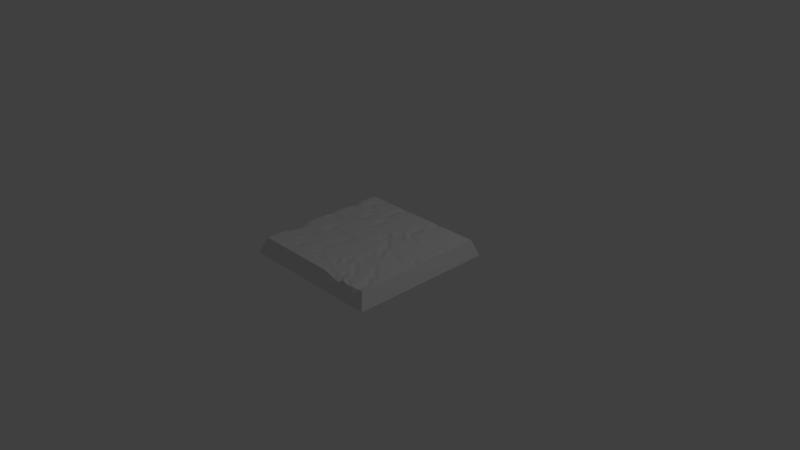 # Source: texture_square.blend  (saved by Blender 2.79.0; exported with 4.5.12 LTS)
import bpy
from mathutils import Matrix  # noqa: F401  (used for matrix-valued properties, if any)

bpy.ops.wm.read_factory_settings(use_empty=True)
scene = bpy.context.scene
scene.name = 'Scene'

# ---- collections
col_collection_1 = bpy.data.collections.new('Collection 1'); scene.collection.children.link(col_collection_1)

# ---- materials (node trees are filled in below, after node groups)
mat_material = bpy.data.materials.new('Material')
mat_material.alpha_threshold = 0.0
mat_material.use_transparent_shadow = False
mat_material.roughness = 0.5
mat_material.line_color = (0.0, 0.0, 0.0, 1.0)

# ---- material node trees

# ---- world
world_world = bpy.data.worlds.new('World'); scene.world = world_world
world_world.color = (0.05088, 0.05088, 0.05088)
world_world.use_sun_shadow = False
world_world.sun_shadow_jitter_overblur = 0.0
world_world.cycles.sampling_method = 'MANUAL'

# ---- cameras
cam_camera = bpy.data.cameras.new('Camera')
cam_camera.clip_end = 100.0
cam_camera.lens = 35.0
cam_camera.sensor_width = 32.0
cam_camera.sensor_height = 18.0
cam_camera.ortho_scale = 7.314
cam_camera.dof.focus_distance = 0.0
cam_camera.dof.aperture_fstop = 128.0

# ---- lights
light_lamp = bpy.data.lights.new('Lamp', 'POINT')
light_lamp.transmission_factor = 0.0
light_lamp.cutoff_distance = 30.0
light_lamp.energy = 100.0
light_lamp.shadow_buffer_clip_start = 1.001
light_lamp.shadow_soft_size = 0.1
light_lamp.shadow_maximum_resolution = 0.006
light_lamp.use_absolute_resolution = True

# ---- meshes
me_cube = bpy.data.meshes.new('Cube')
me_cube.from_pydata([(0.9241, 0.417, -0.7995), (0.9228, 0.5957, -0.796), (0.9331, 0.3245, -0.8232), (0.9177, 0.7522, -0.7824), (0.9228, 0.5018, -0.796), (0.9331, 0.3767, -0.8232), (0.9228, 0.4914, -0.796), (0.9228, 0.5749, -0.796), (0.9331, 0.3558, -0.8232), (0.9228, 0.5644, -0.796), (0.928, 0.5227, -0.8096), (0.928, 0.4184, -0.8096), (0.9485, 0.08469, -0.864), (0.928, 0.481, -0.8096), (0.9485, 0.04295, -0.864), (0.928, 0.4601, -0.8096), (0.928, 0.6062, -0.8095), (0.9331, 0.2671, -0.8232), (0.9202, 0.4157, -0.7893), (0.9228, 0.3401, -0.7961), (0.9228, 0.3296, -0.7961), (0.9486, 0.1473, -0.864), (0.9202, 0.4887, -0.7893), (0.9176, 0.3139, -0.7826), (0.9383, 0.3976, -0.8367), (0.9331, 0.2254, -0.8233), (0.9279, 0.2619, -0.8097), (0.9485, -0.05097, -0.864), (0.9279, 0.241, -0.8097), (0.928, 0.3975, -0.8096), (0.928, 0.3871, -0.8096), (0.9279, 0.3036, -0.8097), (0.9485, -0.09271, -0.8641), (0.9382, 0.2098, -0.8368), (0.9383, 0.2515, -0.8368), (0.9279, 0.3453, -0.8097), (0.9382, 0.0637, -0.8369), (0.4, 0.9331, -0.8197), (0.5106, 0.9495, -0.8639), (0.3336, 0.9293, -0.8095), (0.5001, 0.9495, -0.8639), (0.584, 0.9192, -0.7823), (0.6046, 0.9394, -0.8367), (0.6254, 0.9394, -0.8367), (0.49, 0.9293, -0.8095), (0.3391, 0.9241, -0.7961), (0.4169, 0.9394, -0.8367), (0.5211, 0.9394, -0.8367), (0.5629, 0.9394, -0.8367), (0.4377, 0.9394, -0.8367), (-0.1778, 0.9324, -0.818), (-0.5006, 0.9192, -0.7823), (-0.251, 0.9255, -0.7993), (-0.287, 0.9343, -0.8231), (-0.08878, 0.9293, -0.8095), (-0.3026, 0.9293, -0.8095), (0.08343, 0.9192, -0.7823), (-0.1436, 0.9343, -0.8231), (-4.47e-08, -0.9375, -1.0), (-0.0625, -1.0, -1.0), (-0.3123, -0.9587, -0.8915), (-0.1043, -0.9175, -0.7831), (0.1874, 0.9394, -0.8367), (0.2557, -0.9433, -0.8509), (0.8705, -0.933, -0.8238), (-0.1873, -0.9536, -0.878), (-0.4374, -0.9639, -0.9051), (0.3861, -0.8828, -0.8016), (-0.05953, -0.9562, -0.8848), (-0.5315, -0.9381, -0.8373), (-0.3438, -0.9381, -0.8373), (-0.3124, -0.9484, -0.8644), (-0.6673, -0.9175, -0.7831), (-0.667, -0.9381, -0.8373), (-0.6879, -0.9381, -0.8373), (-0.5629, -0.9278, -0.8102), (-0.2758, -0.9639, -0.9051), (-0.2506, 0.9394, -0.8367), (0.3051, -0.933, -0.8238), (-0.0625, -0.9687, -1.0), (-0.2607, -0.9175, -0.7831), (0.1198, -0.9948, -0.9864), (0.125, -1.0, -1.0), (0.02898, -0.9665, -0.9119), (-0.07281, -0.9897, -0.9729), (0.4692, -0.8735, -0.8022), (-0.2967, -0.9536, -0.878), (-0.04652, -0.9536, -0.878), (-0.2028, -0.9639, -0.9051), (-0.3279, -0.9639, -0.9051), (0.5225, -0.936, -0.8318), (-0.453, -0.9639, -0.9051), (0.8162, -0.9133, -0.8042), (0.6732, -0.9265, -0.8068), (-0.08341, -0.9175, -0.7831), (-0.2502, -0.9175, -0.7831), (-0.417, -0.9175, -0.7831), (-0.1247, -0.9536, -0.878), (-0.4377, -0.9381, -0.8373), (-0.2966, -0.9639, -0.9051), (0.04731, -0.9536, -0.878), (-0.1195, -0.9536, -0.878), (-0.0361, -0.9536, -0.878), (-0.3383, -0.9639, -0.9051), (0.3807, -0.9304, -0.817), (0.2349, -0.9433, -0.8509), (-0.4066, -0.9175, -0.7831), (-0.4687, -0.9587, -0.8915), (-0.2811, -0.9536, -0.878), (-0.3436, -0.9639, -0.9051), (-0.156, -0.9536, -0.878), (0.2766, -0.9433, -0.8509), (0.3126, 0.9394, -0.8367), (0.2843, -0.933, -0.8238), (0.05774, -0.9536, -0.878), (-0.1091, -0.9536, -0.878), (-0.2237, -0.9639, -0.9051), (-0.2294, -0.9175, -0.7831), (-0.06256, -0.9175, -0.7831), (-0.1456, -0.9536, -0.878), (-0.4999, -0.9691, -0.9187), (-0.1248, -0.9484, -0.8644), (-0.6253, -0.9381, -0.8373), (-0.25, -0.9381, -0.8373), (-0.1877, -0.9175, -0.7831), (-0.2186, -0.9484, -0.8644), (-0.5312, -0.9691, -0.9187), (-0.4269, -0.9691, -0.9187), (-0.3128, -0.9175, -0.7831), (-0.5626, -0.9587, -0.8915), (-0.1873, -0.9484, -0.8644), (-0.4373, -0.9691, -0.9187), (-0.06222, -0.9484, -0.8644), (-0.3071, -0.9639, -0.9051), (-0.2341, -0.9639, -0.9051), (-0.01524, -0.9536, -0.878), (-0.1931, 0.9293, -0.8095), (0.435, -0.9276, -0.822), (0.3264, -0.941, -0.8449), (0.1095, -0.9845, -0.9593), (0.2624, -0.9447, -0.8547), (0.2727, -0.955, -0.8818), (0.07272, 0.9394, -0.8367), (0.5683, -0.9433, -0.8509), (0.7532, -0.9407, -0.8441), (-0.1559, -0.9691, -0.9187), (0.1147, -0.9897, -0.9729), (-2.98e-08, -0.875, -1.0), (-0.125, -1.0, -1.0), (-0.125, -0.9375, -1.0), (0.2397, -0.9897, -0.9729), (0.25, -1.0, -1.0), (-0.1456, -0.9794, -0.9458), (0.8234, -0.9484, -0.8644), (0.7087, -0.9587, -0.8915), (0.02072, 0.9293, -0.8095), (0.07859, -0.9536, -0.878), (-0.08823, -0.9536, -0.878), (-0.1611, -0.9639, -0.9051), (0.005607, -0.9536, -0.878), (-0.04137, -0.9484, -0.8644), (-0.3852, -0.9691, -0.9187), (-0.03094, -0.9484, -0.8644), (-0.01009, -0.9484, -0.8644), (-0.4061, -0.9691, -0.9187), (0.03162, -0.9484, -0.8644), (0.05247, -0.9484, -0.8644), (-0.3226, -0.9691, -0.9187), (-0.3435, -0.9691, -0.9187), (0.09417, -0.9484, -0.8644), (0.1359, -0.9484, -0.8644), (0.1567, -0.9484, -0.8644), (-0.2706, -0.9794, -0.9458), (-0.2809, -0.9691, -0.9187), (0.09922, -0.9742, -0.9322), (-0.188, 0.9394, -0.8367), (0.3751, 0.9394, -0.8367), (0.1299, 0.9495, -0.8639), (0.3363, -0.9233, -0.7983), (-0.01071, 0.9394, -0.8367), (0.1249, 0.9394, -0.8367), (0.1508, 0.9495, -0.8639), (0.2634, -0.933, -0.8238), (0.1666, 0.9394, -0.8367), (-0.2088, 0.9394, -0.8367), (0.2191, -0.9691, -0.9187), (0.6285, -0.8803, -0.7949), (0.2294, -0.9794, -0.9458), (0.0, -0.75, -1.0), (-0.25, -1.0, -1.0), (-0.25, -0.875, -1.0), (0.4794, -0.9794, -0.9458), (-0.9611, -0.5187, -0.8976), (0.7502, -0.922, -0.796), (-0.9582, -0.4485, -0.8901), (-0.9399, -0.3472, -0.842), (-0.9402, -0.3315, -0.8427), (-0.9425, -0.303, -0.8488), (-0.9662, -0.3989, -0.9112), (-0.9639, -0.5889, -0.9051), (-0.9742, -0.3492, -0.9322), (-0.9845, -0.6095, -0.9593), (-0.9897, -0.2397, -0.9729), (-0.9531, -0.3184, -0.8766), (-0.884, -0.3681, -0.8045), (-0.8845, -0.2864, -0.8056), (-0.8782, -0.4638, -0.8049), (-0.9416, -0.2086, -0.8464), (0.1984, -0.9484, -0.8644), (-0.9433, -0.2452, -0.8508), (-0.9484, -0.1776, -0.8644), (-0.9484, -0.1358, -0.8644), (-0.9427, -0.2976, -0.8495), (-0.9337, -0.2588, -0.8256), (0.5, -1.0, -1.0), (-0.9484, -0.09408, -0.8644), (-0.9348, -0.3231, -0.8285), (-0.9201, -0.8419, -0.7899), (-0.9201, -0.6697, -0.7898), (0.1668, -0.9175, -0.7831), (0.2244, -0.9433, -0.8509), (0.9175, -0.7505, -0.783), (0.9175, -0.5836, -0.7829), (0.9176, 0.3348, -0.7826), (0.9383, 0.3768, -0.8368), (-0.9459, -0.8834, -0.8576), (-0.9227, -0.662, -0.7966), (-0.9691, -0.2191, -0.9187), (-0.9238, -0.5964, -0.7995), (-0.933, -0.808, -0.8238), (-0.896, -0.9794, -0.9458), (-0.9227, -0.7976, -0.7966), (-0.9587, -0.9587, -0.8915), (0.9587, -0.9587, -0.8915), (0.9588, 0.9596, -0.8912), (-0.1046, 0.9394, -0.8367), (0.1251, -0.9175, -0.7831), (0.9176, 0.293, -0.7826), (0.9175, -0.5418, -0.7829), (-0.1722, 0.9293, -0.8095), (0.1252, -0.9278, -0.8102), (-0.9213, -0.6323, -0.7929), (-0.9227, -0.7872, -0.7966), (-0.8751, -0.9794, -0.9458), (-0.917, -0.9587, -0.8915), (0.9171, 0.9596, -0.8912), (0.9588, -0.917, -0.8915), (0.1043, -0.9175, -0.7831), (-0.9227, -0.7663, -0.7966), (-0.9278, -0.6778, -0.8102), (-0.9742, -0.8492, -0.9322), (0.8754, 0.9596, -0.8912), (-0.8753, -0.9587, -0.8915), (0.06256, -0.9175, -0.7831), (0.8337, 0.9596, -0.8912), (0.9588, -0.8335, -0.8915), (0.0417, -0.9175, -0.7831), (0.9176, 0.2096, -0.7826), (-0.9427, -0.2768, -0.8494), (-1.0, -0.75, -1.0), (-0.9897, -0.7397, -0.9729), (-0.75, -0.875, -1.0), (-0.6874, -0.9794, -0.9458), (-0.6249, -0.9794, -0.9458), (-0.604, -0.9794, -0.9458), (-0.5623, -0.9794, -0.9458), (-0.5206, -0.9794, -0.9458), (-0.5, -1.0, -1.0), (-0.9484, -0.6984, -0.8644), (-0.7919, -0.9587, -0.8915), (-0.06233, -0.9381, -0.8373), (0.2503, -0.9278, -0.8102), (0.1462, -0.9381, -0.8373), (0.1253, -0.9381, -0.8373), (0.0002251, -0.9381, -0.8373), (0.3926, -0.9499, -0.8682), (-0.9278, -0.6569, -0.8102), (0.7503, 0.9596, -0.8912), (-0.7502, -0.9587, -0.8915), (-0.0417, -0.9175, -0.7831), (0.4587, -0.9587, -0.8915), (0.7086, 0.9596, -0.8912), (0.9588, -0.7083, -0.8914), (0.9382, 0.1054, -0.8369), (-0.1251, -0.9175, -0.7831), (0.6251, 0.9596, -0.8912), (0.9588, -0.6248, -0.8914), (0.5834, 0.9596, -0.8912), (0.9588, -0.5413, -0.8914), (-0.9479, -0.1882, -0.863), (-1.0, -0.5, -1.0), (0.9588, -0.4996, -0.8913), (-0.9794, -0.4794, -0.9458), (-0.9347, -0.5093, -0.8286), (0.4583, 0.9596, -0.8912), (-0.5, -0.75, -1.0), (0.4166, 0.9596, -0.8912), (-0.3749, -0.9587, -0.8915), (0.3123, 0.9596, -0.8912), (0.5, 0.5, -1.0), (-0.05242, 0.9394, -0.8367), (0.9588, -0.2909, -0.8913), (-0.2498, -0.9587, -0.8915), (-0.2081, -0.9587, -0.8915), (0.208, 0.9596, -0.8912), (0.9588, -0.2074, -0.8912), (0.1663, 0.9596, -0.8912), (0.9588, -0.1656, -0.8912), (-0.1247, -0.9587, -0.8915), (0.08286, 0.9596, -0.8912), (0.9588, -0.08216, -0.8912), (-0.04125, -0.9587, -0.8915), (0.04115, 0.9596, -0.8912), (0.9588, -0.04041, -0.8912), (-0.9227, -0.2654, -0.7964), (-0.9227, -0.1819, -0.7964), (0.1879, -0.9381, -0.8373), (-0.9227, -0.1715, -0.7964), (-0.9227, -0.2498, -0.7964), (-0.9279, -0.2604, -0.81), (1.788e-07, 1.0, -1.0), (-0.9176, -0.1661, -0.7828), (1.0, -2.98e-08, -1.0), (-0.9175, -0.667, -0.783), (-0.9175, -0.834, -0.783), (-0.9371, -0.4177, -0.8345), (-0.9587, 0.04125, -0.8915), (-0.9279, -0.1143, -0.81), (-0.9279, -0.1978, -0.81), (0.2779, -0.9602, -0.8954), (-5.96e-08, -1.0, -1.0), (-0.9427, -0.5581, -0.8495), (1.788e-07, 1.788e-07, -1.0), (-0.9279, -0.09341, -0.8099), (-0.9279, -0.1665, -0.81), (-0.9279, -0.156, -0.81), (-1.0, 2.682e-07, -1.0), (-0.9485, 0.01028, -0.8643), (-0.9485, -0.03146, -0.8644), (-0.9382, -0.06244, -0.8372), (-0.9382, 0.0001759, -0.8371), (-0.9381, -0.1877, -0.8372), (-0.9381, -0.2711, -0.8372), (-0.9588, 0.1247, -0.8915), (-0.9324, 0.2358, -0.8217), (-0.9221, 0.07961, -0.7946), (-0.9176, -0.1244, -0.7827), (-0.9279, 0.1257, -0.8099), (-0.9382, 0.188, -0.837), (-0.9382, 0.06279, -0.8371), (-0.9382, 0.02105, -0.8371), (-0.933, 0.2038, -0.8234), (-0.9266, 0.1584, -0.8064), (-0.9279, 0.324, -0.8098), (-0.9588, 0.3335, -0.8914), (-0.9279, 0.3449, -0.8098), (-0.9382, 0.2506, -0.837), (-0.9382, 0.3967, -0.837), (-0.9382, 0.3132, -0.837), (-0.9485, 0.6364, -0.8641), (-0.9588, 0.3752, -0.8914), (-0.889, 0.588, -0.8089), (-0.9177, 0.7522, -0.7824), (-0.9176, 0.3348, -0.7826), (-0.9383, 0.7515, -0.8368), (-0.9382, 0.522, -0.8369), (-0.9382, 0.4385, -0.8369), (-0.9219, 0.4938, -0.7967), (-0.9382, 0.5637, -0.8369), (-0.9588, 0.8344, -0.8912), (-0.9588, 0.7091, -0.8913), (-0.9588, 0.6256, -0.8913), (-0.9588, 0.5422, -0.8913), (-0.8341, -0.834, -0.783), (0.8341, -0.834, -0.8007), (0.6673, -0.834, -0.783), (0.5003, -0.8333, -0.796), (0.3336, -0.834, -0.783), (0.1668, -0.834, -0.783), (-4.47e-07, -0.834, -0.783), (-0.1668, -0.834, -0.783), (-0.3336, -0.834, -0.783), (-0.5005, -0.834, -0.7831), (-0.6673, -0.834, -0.783), (0.8343, 0.8357, -0.7823), (0.8342, 0.6687, -0.7824), (0.8338, 0.5017, -0.8013), (0.8342, 0.3348, -0.7826), (0.8342, 0.1678, -0.7826), (0.8342, 0.0008464, -0.7981), (0.8342, -0.1661, -0.7828), (0.8341, -0.3331, -0.7828), (0.8341, -0.5001, -0.7829), (0.8341, -0.667, -0.783), (0.6674, 0.8357, -0.7823), (0.6674, 0.6687, -0.7824), (0.6674, 0.5018, -0.802), (0.6674, 0.3348, -0.7826), (0.6674, 0.1678, -0.7826), (0.6673, 0.00084, -0.7828), (0.6673, -0.1661, -0.7828), (0.6673, -0.3331, -0.7828), (0.6673, -0.5001, -0.8006), (0.6673, -0.667, -0.783), (0.5006, 0.8357, -0.7823), (0.5005, 0.6687, -0.7824), (0.5005, 0.5018, -0.7964), (0.5005, 0.3348, -0.7826), (0.5005, 0.1678, -0.7826), (0.5005, 0.00084, -0.7827), (0.5005, -0.1661, -0.7828), (0.5005, -0.3331, -0.7828), (0.5005, -0.5001, -0.7829), (0.5005, -0.667, -0.8006), (0.3337, 0.8354, -0.7991), (0.3337, 0.6687, -0.7824), (0.3337, 0.5017, -0.7825), (0.3337, 0.3348, -0.7826), (0.3337, 0.1678, -0.7826), (0.3336, 0.0009111, -0.8003), (0.3337, -0.1661, -0.7828), (0.3336, -0.3328, -0.7891), (0.3337, -0.5001, -0.7829), (0.3336, -0.667, -0.783), (0.1669, 0.8357, -0.7823), (0.1668, 0.6687, -0.7824), (0.1668, 0.5017, -0.7825), (0.167, 0.3348, -0.8), (0.1668, 0.1678, -0.7977), (0.1668, 0.0008401, -0.7827), (0.1668, -0.1661, -0.7828), (0.1668, -0.3331, -0.7828), (0.1668, -0.5001, -0.7829), (0.1668, -0.667, -0.8001), (1.937e-07, 0.8357, -0.7823), (1.304e-07, 0.6687, -0.7824), (6.333e-08, 0.5017, -0.7825), (0.0, 0.3348, -0.7826), (-6.668e-08, 0.1668, -0.7834), (-1.304e-07, 0.0008402, -0.7827), (-1.937e-07, -0.1661, -0.7828), (-2.533e-07, -0.3331, -0.7828), (-3.166e-07, -0.5001, -0.7829), (-3.837e-07, -0.667, -0.783), (-0.1669, 0.8357, -0.7823), (-0.1668, 0.6687, -0.7824), (-0.1668, 0.5017, -0.7825), (-0.1668, 0.3348, -0.7826), (-0.1668, 0.1677, -0.7944), (-0.1668, 0.0008403, -0.7827), (-0.1668, -0.1661, -0.7968), (-0.1668, -0.3331, -0.7884), (-0.1668, -0.5001, -0.7829), (-0.1668, -0.667, -0.7984), (-0.3337, 0.8356, -0.7993), (-0.3337, 0.6687, -0.7944), (-0.3337, 0.5017, -0.7825), (-0.3337, 0.3348, -0.7826), (-0.3337, 0.1678, -0.7826), (-0.3337, 0.0008404, -0.7827), (-0.3337, -0.1661, -0.8022), (-0.3337, -0.3331, -0.7828), (-0.3337, -0.5001, -0.7943), (-0.3336, -0.667, -0.783), (-0.5006, 0.8357, -0.7823), (-0.5005, 0.6687, -0.7824), (-0.5005, 0.5018, -0.792), (-0.5005, 0.3348, -0.7894), (-0.5005, 0.1678, -0.7826), (-0.5005, 0.0008404, -0.7827), (-0.5005, -0.1661, -0.802), (-0.5005, -0.3331, -0.7828), (-0.5005, -0.5001, -0.7966), (-0.5005, -0.667, -0.7981), (-0.6674, 0.8357, -0.7994), (-0.6673, 0.6687, -0.7846), (-0.6674, 0.5017, -0.7825), (-0.6674, 0.3348, -0.7826), (-0.6674, 0.1678, -0.7826), (-0.6673, 0.0008419, -0.7879), (-0.6673, -0.1661, -0.7828), (-0.6673, -0.3331, -0.7828), (-0.6673, -0.5001, -0.7829), (-0.6673, -0.667, -0.783), (-0.8343, 0.8357, -0.7823), (-0.8341, 0.6687, -0.7832), (-0.8342, 0.5017, -0.7825), (-0.8342, 0.3348, -0.7826), (-0.8342, 0.1678, -0.8026), (-0.8342, 0.0008405, -0.7827), (-0.8342, -0.1661, -0.7828), (-0.8341, -0.3331, -0.783), (-0.8341, -0.5001, -0.7829), (-0.8341, -0.667, -0.783), (-0.8341, -0.7505, -0.783), (-0.8341, -0.5836, -0.7829), (-0.8341, -0.4166, -0.7906), (-0.8342, -0.2496, -0.7828), (-0.8342, -0.08264, -0.7827), (-0.8336, 0.08319, -0.8012), (-0.8342, 0.2513, -0.7826), (-0.8342, 0.4183, -0.7825), (-0.8305, 0.5845, -0.8044), (-0.8343, 0.7522, -0.7824), (-0.6673, -0.7505, -0.783), (-0.6673, -0.5836, -0.7829), (-0.6673, -0.4166, -0.7997), (-0.6673, -0.2496, -0.7828), (-0.6673, -0.08264, -0.7827), (-0.6673, 0.08431, -0.7897), (-0.6674, 0.2513, -0.8014), (-0.6674, 0.4183, -0.7825), (-0.6672, 0.5851, -0.7864), (-0.6674, 0.7522, -0.783), (-0.5005, -0.7505, -0.8013), (-0.5005, -0.5836, -0.7829), (-0.5005, -0.4166, -0.7829), (-0.5005, -0.2496, -0.7828), (-0.5005, -0.08264, -0.7827), (-0.5005, 0.08433, -0.7827), (-0.5005, 0.2513, -0.7826), (-0.5005, 0.4183, -0.7977), (-0.5005, 0.5852, -0.7824), (-0.5006, 0.7522, -0.7824), (-0.3336, -0.7505, -0.783), (-0.3336, -0.5836, -0.7829), (-0.3337, -0.4166, -0.7829), (-0.3337, -0.2496, -0.7828), (-0.3337, -0.08264, -0.7827), (-0.3337, 0.08433, -0.7827), (-0.3337, 0.2513, -0.7826), (-0.3337, 0.4183, -0.7825), (-0.3337, 0.5852, -0.7891), (-0.3337, 0.7522, -0.7991), (-0.1668, -0.7505, -0.783), (-0.1668, -0.5836, -0.7829), (-0.1668, -0.4166, -0.7829), (-0.1668, -0.2496, -0.7974), (-0.1668, -0.08264, -0.7827), (-0.1668, 0.08433, -0.7827), (-0.1669, 0.2514, -0.79), (-0.1668, 0.4183, -0.7825), (-0.1668, 0.5852, -0.7824), (-0.1669, 0.7522, -0.7824), (-3.915e-07, -0.775, -0.7996), (-3.502e-07, -0.5836, -0.7829), (-2.831e-07, -0.4166, -0.7829), (-2.235e-07, -0.2496, -0.7828), (-1.639e-07, -0.08264, -0.7827), (-9.686e-08, 0.08433, -0.7827), (0.0001071, 0.2255, -0.8045), (2.98e-08, 0.4183, -0.7825), (9.686e-08, 0.5852, -0.7824), (1.639e-07, 0.7522, -0.7824), (0.1668, -0.7505, -0.783), (0.1668, -0.5836, -0.7829), (0.1668, -0.4166, -0.7829), (0.1668, -0.2496, -0.7828), (0.1668, -0.08264, -0.7827), (0.1668, 0.08433, -0.7855), (0.1668, 0.2513, -0.7827), (0.1668, 0.4183, -0.7927), (0.1668, 0.5852, -0.7824), (0.1669, 0.7522, -0.7824), (0.3336, -0.7505, -0.783), (0.3336, -0.5836, -0.7829), (0.3337, -0.4166, -0.7988), (0.3337, -0.2495, -0.7921), (0.3334, -0.08231, -0.7969), (0.3337, 0.08432, -0.7827), (0.3337, 0.2513, -0.7826), (0.3341, 0.4179, -0.8015), (0.3337, 0.5852, -0.7824), (0.3337, 0.7522, -0.7877), (0.5005, -0.7505, -0.783), (0.5005, -0.5836, -0.7836), (0.5005, -0.4166, -0.8014), (0.5005, -0.2496, -0.7828), (0.5005, -0.08264, -0.7984), (0.5005, 0.08432, -0.7827), (0.5005, 0.2513, -0.7826), (0.5005, 0.4183, -0.7825), (0.5005, 0.5852, -0.7824), (0.5006, 0.7522, -0.7824), (0.6673, -0.7505, -0.783), (0.6673, -0.5836, -0.7829), (0.6673, -0.4166, -0.7829), (0.6673, -0.2496, -0.7828), (0.6673, -0.08264, -0.7895), (0.6673, 0.08432, -0.7827), (0.6674, 0.2513, -0.7826), (0.6674, 0.4183, -0.7825), (0.6674, 0.5852, -0.7824), (0.6674, 0.7522, -0.7824), (0.8341, -0.7505, -0.8006), (0.8341, -0.5836, -0.7829), (0.8341, -0.4166, -0.7829), (0.8342, -0.2496, -0.7828), (0.8342, -0.08265, -0.7827), (0.8342, 0.08432, -0.7827), (0.8342, 0.2513, -0.7826), (0.8342, 0.4183, -0.7825), (0.8342, 0.5852, -0.7824), (0.8343, 0.7522, -0.7824), (-0.7507, -0.667, -0.783), (-0.7507, -0.5001, -0.7829), (-0.7507, -0.3331, -0.7829), (-0.7507, -0.1661, -0.7828), (-0.7508, 0.0008404, -0.7827), (-0.7508, 0.1678, -0.7826), (-0.7508, 0.3348, -0.7826), (-0.7508, 0.5017, -0.7825), (-0.7493, 0.6683, -0.8054), (-0.7508, 0.8357, -0.7823), (-0.7507, -0.834, -0.783), (-0.5839, -0.667, -0.783), (-0.5839, -0.5001, -0.7879), (-0.5839, -0.3331, -0.7828), (-0.5839, -0.1661, -0.8025), (-0.5839, 0.0008421, -0.7868), (-0.5839, 0.1678, -0.7826), (-0.5839, 0.3348, -0.7884), (-0.584, 0.5017, -0.7832), (-0.584, 0.6687, -0.7824), (-0.584, 0.8357, -0.7823), (-0.5839, -0.834, -0.8018), (-0.4171, -0.667, -0.783), (-0.4171, -0.5001, -0.7994), (-0.4171, -0.3331, -0.7828), (-0.4171, -0.1661, -0.8021), (-0.4171, 0.0008404, -0.7827), (-0.4171, 0.1678, -0.7826), (-0.4171, 0.3348, -0.7826), (-0.4171, 0.5017, -0.7825), (-0.4171, 0.6687, -0.7824), (-0.4171, 0.8357, -0.7823), (-0.417, -0.834, -0.783), (-0.2502, -0.667, -0.783), (-0.2502, -0.5001, -0.7829), (-0.2502, -0.3331, -0.7834), (-0.2502, -0.1661, -0.802), (-0.2503, 0.0008403, -0.7827), (-0.2503, 0.1678, -0.7837), (-0.2503, 0.3348, -0.7892), (-0.2503, 0.5018, -0.8003), (-0.2503, 0.6687, -0.7824), (-0.2503, 0.8357, -0.7823), (-0.2502, -0.834, -0.783), (-0.08341, -0.667, -0.7847), (-0.08341, -0.5001, -0.7829), (-0.08341, -0.3331, -0.7828), (-0.08342, -0.1661, -0.7828), (-0.08342, 0.0008403, -0.7827), (-0.08342, 0.1678, -0.7826), (-0.08342, 0.3348, -0.7826), (-0.08342, 0.5017, -0.7825), (-0.08342, 0.6687, -0.7824), (-0.08343, 0.8357, -0.7823), (-0.08341, -0.834, -0.783), (0.08341, -0.6671, -0.7906), (0.08341, -0.5001, -0.7829), (0.08341, -0.3331, -0.7828), (0.08342, -0.1661, -0.7828), (0.08342, 0.0008402, -0.7827), (0.08342, 0.1678, -0.7993), (0.08342, 0.3348, -0.7826), (0.08342, 0.5017, -0.7825), (0.08342, 0.6687, -0.7824), (0.08343, 0.8357, -0.7823), (0.08341, -0.834, -0.783), (0.2502, -0.667, -0.783), (0.2502, -0.5001, -0.7916), (0.2502, -0.3331, -0.7833), (0.2502, -0.1661, -0.7828), (0.2503, 0.0008414, -0.7831), (0.2503, 0.1678, -0.7826), (0.2514, 0.3348, -0.8029), (0.2503, 0.5018, -0.7966), (0.2503, 0.6687, -0.8), (0.2503, 0.8357, -0.7823), (0.2502, -0.834, -0.783), (0.4171, -0.667, -0.783), (0.4171, -0.5001, -0.7829), (0.4171, -0.3331, -0.7828), (0.4171, -0.1661, -0.7986), (0.4171, 0.0008401, -0.7827), (0.4171, 0.1678, -0.7826), (0.4171, 0.3348, -0.7826), (0.4171, 0.5017, -0.7829), (0.4171, 0.6687, -0.7824), (0.4171, 0.8357, -0.7823), (0.417, -0.834, -0.783), (0.5839, -0.667, -0.783), (0.5839, -0.5001, -0.7834), (0.5839, -0.3331, -0.7828), (0.5839, -0.1661, -0.7828), (0.5839, 0.0008399, -0.7827), (0.5839, 0.1678, -0.7826), (0.5839, 0.3348, -0.7826), (0.584, 0.5018, -0.801), (0.584, 0.6687, -0.7824), (0.584, 0.8357, -0.7823), (0.5838, -0.834, -0.7831), (0.7507, -0.667, -0.795), (0.7507, -0.5001, -0.7857), (0.7507, -0.3331, -0.7828), (0.7507, -0.1661, -0.7828), (0.7508, 0.0008426, -0.7891), (0.7508, 0.1678, -0.7826), (0.7508, 0.3348, -0.7826), (0.7508, 0.5018, -0.8022), (0.7508, 0.6687, -0.7824), (0.7508, 0.8357, -0.7823), (0.7507, -0.834, -0.783), (-0.9177, 0.6687, -0.7824), (-0.9588, 0.5004, -0.8913), (-0.9176, 0.3348, -0.7826), (-0.9588, 0.2082, -0.8915), (-0.9176, 0.0008406, -0.7827), (-0.9176, -0.1661, -0.7828), (5.96e-08, -0.5, -1.0), (-0.9227, -0.2446, -0.7964), (-0.9175, -0.667, -0.783), (-0.9175, -0.834, -0.783), (-0.6673, -0.9175, -0.7831), (-0.5005, -0.9175, -0.7831), (-0.3336, -0.9175, -0.7831), (-0.1668, -0.9175, -0.7831), (-4.768e-07, -0.9175, -0.7831), (0.1668, -0.9175, -0.7831), (0.3441, -0.9691, -0.9187), (0.2036, -0.9433, -0.8509), (0.04171, 0.9192, -0.7823), (-0.3303, 0.9208, -0.7895), (-0.6674, 0.9192, -0.7823), (-0.5006, 0.9192, -0.7823), (-0.386, 0.9293, -0.8095), (-0.1669, 0.9192, -0.7823), (2.235e-07, 0.9192, -0.7823), (0.1669, 0.9192, -0.7823), (0.4611, 0.9419, -0.8435), (0.5006, 0.9192, -0.7823), (0.6674, 0.9192, -0.7823), (0.8343, 0.9192, -0.7823), (0.9175, -0.667, -0.783), (0.9175, -0.5001, -0.7829), (0.9176, -0.3331, -0.7828), (0.9176, -0.1661, -0.7828), (0.9176, 0.0008398, -0.7827), (0.9176, 0.1678, -0.7826), (0.9176, 0.3348, -0.7826), (0.9382, 0.1889, -0.8368), (0.9177, 0.6687, -0.7824), (0.9177, 0.8357, -0.7823), (-0.9177, 0.8357, -0.7823), (-0.8341, -0.9175, -0.7831), (-0.8343, 0.9192, -0.7823), (0.9175, -0.834, -0.783), (-0.7507, -0.7505, -0.783), (-0.7507, -0.5836, -0.7829), (-0.7507, -0.4166, -0.7914), (-0.7507, -0.2496, -0.7828), (-0.7508, -0.08264, -0.7827), (-0.7506, 0.08406, -0.8018), (-0.7508, 0.2513, -0.8008), (-0.7508, 0.4183, -0.7825), (-0.7508, 0.5852, -0.7824), (-0.7508, 0.7522, -0.7987), (-0.5839, -0.7505, -0.783), (-0.5841, -0.5842, -0.8016), (-0.5839, -0.4166, -0.7881), (-0.5839, -0.2496, -0.7828), (-0.5839, -0.08264, -0.7997), (-0.5839, 0.08433, -0.7827), (-0.5839, 0.2513, -0.7889), (-0.584, 0.4183, -0.7825), (-0.5839, 0.5852, -0.8001), (-0.584, 0.7522, -0.7824), (-0.4171, -0.7505, -0.783), (-0.4171, -0.5836, -0.7829), (-0.4171, -0.4166, -0.7829), (-0.4171, -0.2496, -0.7828), (-0.4171, -0.08264, -0.7827), (-0.4171, 0.08433, -0.7827), (-0.4171, 0.2513, -0.7826), (-0.4171, 0.4183, -0.7825), (-0.4171, 0.5852, -0.7824), (-0.4171, 0.7522, -0.7824), (-0.2502, -0.7505, -0.783), (-0.2502, -0.5836, -0.7989), (-0.2502, -0.4166, -0.7998), (-0.2502, -0.2496, -0.7828), (-0.2503, -0.08264, -0.7827), (-0.2503, 0.08433, -0.7827), (-0.2503, 0.2513, -0.7883), (-0.2503, 0.4183, -0.7986), (-0.2503, 0.5852, -0.7826), (-0.2503, 0.7522, -0.7824), (-0.08341, -0.7505, -0.7969), (-0.08341, -0.5836, -0.7829), (-0.08341, -0.4166, -0.7829), (-0.08342, -0.2496, -0.7828), (-0.08342, -0.08264, -0.7827), (-0.08342, 0.08433, -0.7827), (-0.08336, 0.2503, -0.8038), (-0.08342, 0.4183, -0.7825), (-0.08342, 0.5852, -0.7824), (-0.08343, 0.7522, -0.7824), (0.08341, -0.7514, -0.7873), (0.08341, -0.5836, -0.7829), (0.08341, -0.4166, -0.7829), (0.08342, -0.2496, -0.7828), (0.08342, -0.08264, -0.7827), (0.08342, 0.08433, -0.7827), (0.08371, 0.2488, -0.8065), (0.08342, 0.4183, -0.7825), (0.08342, 0.5852, -0.7824), (0.08343, 0.7522, -0.7824), (0.2502, -0.7505, -0.783), (0.2502, -0.5835, -0.7989), (0.2502, -0.4166, -0.783), (0.2502, -0.2496, -0.7828), (0.2503, -0.08264, -0.7827), (0.2502, 0.08434, -0.801), (0.2503, 0.2513, -0.7826), (0.2503, 0.4183, -0.7829), (0.2503, 0.5852, -0.8012), (0.2503, 0.7522, -0.7836), (0.4171, -0.7505, -0.783), (0.4171, -0.5835, -0.795), (0.4171, -0.4166, -0.801), (0.4171, -0.2496, -0.7908), (0.4171, -0.08264, -0.7827), (0.4171, 0.08432, -0.7827), (0.4171, 0.2513, -0.7826), (0.4172, 0.4182, -0.7949), (0.4171, 0.5852, -0.7824), (0.4171, 0.7522, -0.7824), (0.5839, -0.7505, -0.7915), (0.5839, -0.5836, -0.7829), (0.5839, -0.4166, -0.7936), (0.5839, -0.2496, -0.7828), (0.5839, -0.08264, -0.8), (0.5839, 0.08432, -0.7827), (0.5839, 0.2513, -0.7826), (0.584, 0.4183, -0.7825), (0.584, 0.5852, -0.7824), (0.584, 0.7522, -0.7824), (0.7507, -0.7505, -0.783), (0.7507, -0.5835, -0.801), (0.7507, -0.4166, -0.7829), (0.7507, -0.2496, -0.7828), (0.7508, -0.08264, -0.7828), (0.7508, 0.08432, -0.7827), (0.7508, 0.2513, -0.7826), (0.7508, 0.4183, -0.7825), (0.7508, 0.5852, -0.7824), (0.7508, 0.7522, -0.7824), (-0.9177, 0.7522, -0.7824), (-0.9382, 0.2715, -0.837), (-0.9176, 0.4183, -0.7825), (-0.9176, 0.2513, -0.7826), (-0.9176, 0.08434, -0.7827), (-0.9176, -0.08264, -0.7827), (-0.9176, -0.2496, -0.7828), (-0.8771, -0.5525, -0.7862), (0.2296, -0.9381, -0.8373), (-0.9175, -0.7505, -0.783), (-0.7507, -0.9175, -0.7831), (-0.5839, -0.9175, -0.7831), (-0.417, -0.9175, -0.7831), (-0.2502, -0.9175, -0.7831), (-0.08341, -0.9175, -0.7831), (0.08341, -0.9175, -0.7831), (0.2502, -0.9175, -0.7831), (-0.021, 0.9293, -0.8095), (0.5839, -0.9175, -0.7831), (-0.04707, 0.9293, -0.8095), (-0.7508, 0.9192, -0.7823), (-0.584, 0.9192, -0.7823), (-0.4171, 0.9192, -0.7823), (-0.334, 0.9223, -0.791), (-0.08343, 0.9192, -0.7823), (0.08343, 0.9192, -0.7823), (0.2503, 0.9192, -0.7823), (0.4171, 0.9192, -0.7823), (0.584, 0.9192, -0.7823), (0.7508, 0.9192, -0.7823), (0.9175, -0.7505, -0.783), (0.9175, -0.5836, -0.7829), (0.9175, -0.4166, -0.7829), (0.9176, -0.2496, -0.7828), (0.9176, -0.08265, -0.7827), (0.9176, 0.08432, -0.7827), (0.9176, 0.2513, -0.7826), (0.9383, 0.2933, -0.8368), (0.9177, 0.5852, -0.7824), (0.9177, 0.7522, -0.7824), (-0.9177, 0.9192, -0.7823), (-0.9175, -0.9175, -0.7831), (0.9175, -0.9175, -0.7831), (0.9177, 0.9192, -0.7823), (-1.0, 1.0, -1.0), (-1.0, -1.0, -1.0), (1.0, -1.0, -1.0), (1.0, 1.0, -1.0)], [], [(0, 35, 30), (0, 22, 18), (1, 10, 16), (1, 752, 7), (2, 29, 33), (2, 34, 11), (3, 753, 897), (3, 752, 16), (4, 11, 15), (4, 896, 6), (5, 895, 13), (5, 15, 8), (6, 896, 22), (6, 29, 11), (7, 13, 10), (7, 752, 9), (8, 34, 895), (8, 15, 11), (9, 752, 896), (9, 15, 13), (10, 224, 16), (896, 4, 15), (29, 6, 22), (15, 5, 13), (12, 310, 895), (12, 34, 14), (13, 895, 224), (15, 9, 896), (14, 307, 310), (14, 34, 33), (34, 8, 11), (13, 7, 9), (18, 19, 31), (18, 20, 19), (17, 751, 30), (17, 35, 25), (18, 386, 601), (18, 601, 750), (19, 26, 31), (224, 21, 313), (20, 28, 26), (34, 2, 33), (18, 23, 20), (22, 602, 386), (22, 30, 29), (21, 224, 895), (23, 257, 28), (18, 223, 237), (753, 3, 16), (25, 283, 751), (25, 35, 31), (26, 283, 31), (26, 19, 20), (27, 305, 751), (27, 283, 32), (257, 23, 237), (28, 36, 283), (10, 1, 7), (22, 0, 30), (751, 17, 25), (30, 751, 33), (18, 237, 23), (35, 17, 30), (32, 301, 305), (32, 283, 36), (18, 750, 223), (34, 12, 895), (11, 4, 6), (307, 14, 33), (22, 386, 18), (895, 5, 8), (283, 27, 751), (305, 27, 32), (37, 740, 46), (37, 45, 49), (38, 49, 285), (38, 287, 740), (39, 884, 45), (39, 46, 176), (40, 287, 176), (40, 46, 740), (41, 741, 886), (41, 742, 43), (42, 281, 48), (42, 741, 43), (43, 277, 281), (742, 41, 886), (44, 885, 741), (44, 48, 47), (45, 414, 690), (287, 40, 740), (45, 884, 414), (49, 38, 740), (47, 285, 49), (48, 44, 741), (48, 281, 285), (277, 43, 742), (740, 37, 49), (46, 39, 45), (50, 235, 175), (50, 52, 57), (51, 879, 735), (51, 880, 736), (175, 53, 55), (880, 51, 735), (53, 175, 184), (52, 454, 646), (54, 179, 239), (54, 737, 877), (733, 635, 454), (52, 881, 733), (56, 738, 883), (56, 739, 732), (57, 300, 235), (93, 144, 193), (58, 147, 82), (58, 330, 79), (59, 330, 84), (59, 148, 79), (60, 297, 109), (60, 302, 108), (61, 727, 124), (61, 279, 118), (738, 56, 732), (112, 294, 62), (175, 55, 52), (880, 55, 736), (64, 153, 233), (144, 153, 92), (65, 121, 130), (65, 302, 110), (66, 120, 131), (66, 297, 91), (137, 90, 85), (177, 300, 179), (68, 308, 311), (68, 159, 135), (69, 129, 107), (69, 725, 75), (70, 128, 106), (70, 297, 71), (71, 123, 128), (71, 297, 86), (72, 869, 724), (72, 868, 74), (73, 278, 122), (73, 869, 74), (74, 269, 278), (868, 72, 724), (75, 122, 129), (75, 725, 869), (76, 168, 134), (76, 303, 99), (739, 56, 883), (280, 275, 730), (882, 732, 62), (53, 736, 55), (148, 59, 84), (79, 149, 147), (80, 726, 117), (80, 124, 95), (81, 150, 146), (81, 330, 82), (82, 151, 150), (877, 737, 875), (83, 311, 330), (83, 174, 156), (84, 330, 311), (84, 152, 148), (138, 141, 329), (155, 882, 183), (86, 125, 123), (86, 297, 108), (87, 165, 157), (87, 308, 102), (88, 173, 158), (88, 308, 116), (89, 164, 133), (89, 302, 103), (52, 646, 737), (377, 67, 691), (91, 126, 120), (91, 297, 107), (92, 374, 713), (186, 702, 876), (733, 454, 52), (93, 143, 280), (94, 728, 872), (94, 727, 118), (95, 727, 871), (124, 80, 117), (96, 726, 870), (96, 725, 106), (97, 160, 119), (97, 303, 101), (98, 725, 107), (98, 297, 106), (99, 161, 168), (99, 303, 133), (100, 170, 159), (100, 311, 114), (101, 162, 160), (101, 303, 115), (102, 166, 165), (102, 308, 135), (103, 127, 164), (103, 302, 109), (235, 304, 175), (182, 272, 316), (138, 104, 78), (300, 57, 136), (106, 128, 726), (297, 98, 107), (160, 97, 101), (107, 129, 126), (302, 60, 109), (108, 130, 125), (330, 59, 79), (109, 131, 127), (110, 132, 121), (110, 302, 119), (183, 296, 180), (181, 298, 177), (52, 136, 57), (155, 180, 875), (141, 185, 329), (178, 67, 377), (114, 171, 170), (114, 311, 156), (115, 163, 162), (115, 303, 157), (116, 167, 173), (116, 308, 134), (117, 726, 128), (117, 284, 124), (279, 61, 124), (118, 256, 728), (119, 302, 303), (119, 160, 132), (120, 263, 131), (90, 143, 93), (302, 89, 133), (121, 274, 130), (725, 69, 107), (122, 278, 129), (123, 284, 128), (177, 298, 304), (284, 117, 128), (297, 60, 108), (125, 270, 284), (130, 108, 302), (126, 262, 263), (308, 68, 135), (127, 264, 164), (131, 109, 297), (725, 96, 870), (167, 116, 134), (129, 69, 75), (129, 278, 262), (297, 66, 131), (130, 274, 270), (131, 263, 264), (297, 70, 106), (132, 273, 274), (726, 96, 106), (133, 303, 302), (133, 164, 161), (134, 308, 303), (134, 168, 167), (135, 169, 166), (159, 68, 311), (175, 304, 306), (732, 739, 62), (138, 220, 105), (183, 882, 62), (178, 137, 67), (280, 730, 191), (139, 185, 174), (139, 330, 146), (140, 138, 111), (138, 140, 141), (104, 113, 78), (140, 208, 141), (104, 182, 113), (187, 329, 185), (90, 876, 376), (733, 880, 635), (186, 93, 375), (178, 377, 680), (145, 311, 158), (145, 172, 152), (146, 187, 185), (726, 80, 95), (147, 188, 151), (149, 79, 148), (152, 84, 311), (148, 189, 149), (189, 148, 152), (149, 190, 188), (150, 191, 187), (150, 81, 82), (151, 214, 191), (187, 146, 150), (188, 147, 149), (172, 145, 158), (138, 78, 866), (92, 193, 144), (154, 280, 191), (92, 153, 64), (92, 900, 374), (193, 713, 375), (174, 83, 330), (156, 208, 171), (157, 303, 308), (157, 165, 163), (158, 311, 308), (158, 173, 172), (52, 50, 175), (159, 170, 169), (263, 120, 126), (170, 100, 114), (161, 265, 168), (173, 88, 116), (162, 272, 273), (171, 114, 156), (163, 316, 272), (125, 86, 108), (164, 264, 265), (273, 132, 160), (727, 94, 872), (162, 101, 115), (166, 866, 316), (308, 88, 158), (167, 266, 173), (122, 75, 869), (168, 265, 266), (303, 76, 134), (138, 137, 104), (161, 99, 133), (311, 100, 159), (275, 138, 730), (138, 731, 220), (208, 156, 174), (172, 267, 189), (165, 87, 102), (173, 266, 267), (303, 97, 119), (93, 193, 375), (90, 376, 85), (181, 179, 142), (300, 136, 239), (90, 280, 143), (127, 103, 109), (875, 737, 882), (138, 63, 111), (138, 866, 731), (132, 110, 119), (169, 731, 866), (104, 178, 182), (184, 306, 77), (300, 177, 304), (171, 63, 105), (93, 154, 144), (691, 85, 376), (239, 179, 300), (169, 135, 159), (875, 180, 142), (93, 280, 154), (90, 93, 876), (176, 739, 884), (311, 145, 152), (233, 154, 191), (178, 271, 273), (185, 139, 146), (330, 81, 146), (188, 720, 214), (190, 149, 189), (214, 151, 188), (189, 267, 190), (190, 295, 720), (208, 111, 63), (233, 153, 154), (191, 150, 151), (192, 331, 293), (192, 292, 199), (900, 64, 233), (316, 165, 166), (194, 292, 293), (194, 325, 198), (195, 258, 212), (195, 325, 196), (196, 325, 216), (196, 209, 258), (197, 325, 212), (197, 289, 203), (325, 194, 293), (198, 203, 200), (199, 268, 331), (199, 292, 201), (203, 198, 325), (200, 227, 202), (326, 289, 210), (227, 200, 203), (325, 204, 216), (325, 206, 496), (138, 329, 730), (178, 680, 874), (227, 326, 336), (204, 491, 216), (205, 216, 491), (205, 497, 864), (228, 293, 331), (210, 212, 258), (207, 216, 342), (207, 215, 209), (289, 326, 227), (262, 126, 129), (227, 203, 289), (209, 215, 211), (293, 492, 206), (216, 213, 342), (343, 211, 215), (216, 205, 864), (209, 196, 216), (336, 202, 227), (201, 260, 268), (213, 341, 342), (228, 241, 867), (293, 206, 325), (295, 190, 267), (865, 492, 293), (228, 867, 218), (216, 314, 319), (217, 899, 324), (217, 248, 242), (218, 867, 323), (272, 182, 178), (219, 874, 729), (219, 873, 236), (137, 85, 691), (220, 170, 171), (221, 744, 888), (221, 757, 255), (222, 745, 889), (222, 744, 238), (16, 224, 24), (223, 894, 237), (24, 313, 901), (224, 10, 13), (225, 250, 232), (225, 899, 229), (168, 76, 99), (228, 722, 495), (867, 241, 226), (211, 258, 209), (62, 294, 296), (325, 195, 212), (229, 268, 250), (229, 899, 231), (230, 269, 252), (230, 903, 243), (231, 249, 268), (231, 899, 242), (307, 33, 751), (232, 903, 244), (189, 152, 172), (233, 904, 246), (234, 901, 322), (234, 905, 245), (298, 905, 304), (104, 137, 178), (873, 219, 729), (236, 728, 256), (894, 223, 750), (237, 749, 257), (238, 890, 745), (238, 744, 282), (164, 89, 103), (331, 192, 199), (240, 274, 271), (240, 874, 270), (228, 218, 323), (866, 166, 169), (242, 276, 249), (248, 217, 324), (243, 278, 269), (243, 903, 262), (244, 755, 899), (244, 903, 252), (245, 743, 901), (245, 905, 251), (246, 757, 900), (246, 904, 255), (247, 874, 256), (247, 279, 253), (216, 319, 213), (228, 248, 324), (216, 864, 721), (331, 268, 249), (249, 231, 242), (250, 268, 260), (251, 887, 743), (251, 905, 254), (252, 868, 755), (268, 229, 231), (279, 247, 256), (253, 284, 270), (254, 742, 887), (254, 905, 277), (757, 221, 888), (255, 904, 282), (728, 236, 873), (330, 58, 82), (749, 237, 894), (257, 748, 301), (496, 206, 492), (491, 204, 496), (259, 290, 261), (259, 903, 260), (292, 192, 293), (138, 275, 137), (867, 226, 324), (261, 295, 267), (869, 72, 74), (262, 903, 263), (166, 102, 135), (263, 903, 264), (725, 98, 106), (264, 903, 265), (163, 115, 157), (265, 903, 266), (311, 83, 156), (266, 903, 267), (720, 188, 190), (295, 261, 290), (903, 259, 261), (201, 292, 290), (869, 73, 122), (276, 242, 248), (284, 253, 279), (274, 121, 132), (275, 280, 137), (271, 274, 273), (178, 273, 272), (866, 78, 113), (308, 87, 157), (212, 210, 289), (147, 58, 79), (726, 95, 871), (250, 225, 229), (274, 240, 270), (216, 207, 209), (228, 331, 249), (741, 42, 48), (277, 905, 281), (93, 186, 876), (903, 261, 267), (256, 118, 279), (284, 123, 125), (874, 247, 253), (228, 324, 226), (885, 47, 49), (281, 905, 285), (744, 222, 889), (282, 904, 286), (301, 32, 36), (33, 29, 30), (279, 124, 284), (264, 127, 131), (287, 38, 285), (285, 905, 287), (286, 891, 890), (286, 904, 288), (739, 112, 62), (287, 905, 294), (288, 892, 891), (288, 904, 291), (228, 495, 865), (138, 105, 63), (290, 336, 295), (290, 259, 260), (291, 748, 892), (291, 904, 301), (330, 139, 174), (325, 197, 203), (228, 276, 248), (326, 210, 211), (882, 155, 875), (294, 905, 296), (269, 230, 243), (112, 739, 176), (180, 155, 183), (296, 905, 298), (269, 74, 868), (270, 125, 130), (737, 54, 239), (298, 181, 142), (299, 905, 322), (299, 332, 320), (179, 181, 177), (35, 0, 18), (748, 257, 749), (301, 904, 305), (302, 65, 130), (128, 70, 71), (316, 113, 182), (316, 163, 165), (879, 736, 184), (304, 905, 306), (890, 282, 286), (305, 904, 307), (734, 77, 309), (306, 905, 309), (313, 24, 224), (307, 904, 310), (180, 296, 298), (266, 167, 168), (309, 756, 734), (309, 905, 312), (753, 24, 901), (310, 904, 313), (90, 137, 280), (267, 172, 173), (312, 898, 756), (312, 905, 320), (310, 21, 895), (313, 904, 322), (314, 328, 319), (497, 205, 491), (315, 327, 335), (315, 864, 317), (216, 721, 318), (258, 211, 210), (317, 864, 346), (317, 333, 327), (318, 334, 328), (903, 232, 250), (341, 213, 319), (289, 197, 212), (890, 238, 282), (228, 323, 722), (321, 864, 719), (321, 863, 346), (216, 318, 314), (320, 902, 898), (323, 867, 722), (228, 865, 293), (324, 899, 723), (121, 65, 110), (296, 183, 62), (268, 199, 201), (905, 234, 322), (292, 202, 290), (327, 350, 335), (333, 317, 346), (328, 339, 341), (864, 315, 335), (492, 865, 495), (292, 198, 200), (341, 319, 328), (325, 496, 204), (292, 200, 202), (214, 904, 233), (332, 299, 322), (868, 252, 269), (333, 349, 350), (258, 195, 196), (334, 340, 339), (335, 721, 864), (334, 318, 721), (335, 350, 340), (36, 28, 257), (215, 207, 342), (337, 341, 339), (337, 717, 338), (338, 717, 343), (338, 342, 341), (211, 343, 326), (349, 333, 346), (340, 354, 717), (176, 287, 294), (339, 328, 334), (342, 338, 343), (151, 82, 147), (341, 337, 338), (748, 291, 301), (717, 337, 339), (344, 352, 861), (344, 358, 859), (345, 718, 862), (345, 352, 347), (863, 321, 719), (346, 718, 349), (352, 345, 862), (347, 356, 348), (356, 347, 352), (348, 360, 349), (718, 346, 863), (349, 360, 350), (358, 344, 861), (352, 500, 861), (351, 859, 356), (328, 314, 318), (902, 343, 717), (902, 354, 360), (353, 357, 358), (353, 861, 355), (360, 348, 356), (350, 360, 354), (355, 861, 363), (355, 366, 357), (356, 715, 360), (340, 334, 335), (366, 355, 363), (357, 372, 358), (715, 356, 859), (358, 372, 859), (359, 368, 714), (359, 370, 371), (367, 365, 860), (718, 348, 349), (361, 502, 485), (902, 715, 372), (362, 714, 858), (362, 754, 364), (363, 861, 716), (363, 860, 366), (364, 369, 370), (754, 362, 858), (367, 486, 502), (365, 371, 366), (366, 371, 372), (860, 363, 716), (859, 372, 715), (367, 368, 365), (370, 359, 714), (367, 361, 368), (714, 364, 370), (369, 902, 370), (369, 364, 754), (370, 902, 371), (352, 862, 488), (371, 902, 372), (354, 902, 717), (718, 347, 348), (861, 353, 358), (494, 867, 723), (758, 494, 373), (614, 373, 755), (848, 713, 374), (594, 374, 757), (193, 92, 713), (838, 702, 375), (584, 375, 713), (884, 39, 176), (828, 691, 376), (574, 376, 702), (185, 141, 208), (818, 680, 377), (564, 377, 691), (113, 316, 866), (808, 669, 378), (554, 378, 680), (378, 729, 874), (544, 798, 658), (544, 379, 669), (379, 728, 873), (534, 788, 647), (798, 534, 380), (658, 380, 727), (524, 778, 636), (788, 524, 381), (647, 381, 726), (514, 768, 625), (778, 514, 382), (636, 382, 725), (504, 758, 614), (768, 504, 383), (625, 383, 724), (887, 712, 384), (743, 384, 753), (384, 603, 897), (857, 711, 385), (603, 385, 752), (385, 602, 896), (856, 710, 386), (283, 26, 28), (21, 310, 313), (855, 709, 387), (601, 387, 750), (387, 600, 894), (854, 708, 388), (600, 388, 749), (388, 599, 893), (853, 707, 389), (599, 389, 748), (389, 598, 892), (852, 706, 390), (598, 390, 747), (390, 597, 891), (851, 705, 391), (597, 391, 746), (391, 596, 890), (850, 704, 392), (596, 392, 745), (392, 595, 889), (849, 703, 393), (595, 393, 744), (393, 594, 888), (886, 701, 394), (742, 394, 712), (394, 593, 857), (847, 700, 395), (593, 395, 711), (395, 592, 856), (846, 699, 396), (592, 396, 710), (396, 591, 855), (845, 698, 397), (591, 397, 709), (397, 590, 854), (844, 697, 398), (590, 398, 708), (398, 589, 853), (843, 696, 399), (589, 399, 707), (399, 588, 852), (842, 695, 400), (588, 400, 706), (400, 587, 851), (841, 694, 401), (587, 401, 705), (401, 586, 850), (840, 693, 402), (586, 402, 704), (402, 585, 849), (839, 692, 403), (585, 403, 703), (403, 584, 848), (885, 690, 404), (741, 404, 701), (404, 583, 847), (837, 689, 405), (583, 405, 700), (405, 582, 846), (836, 688, 406), (582, 406, 699), (406, 581, 845), (835, 687, 407), (581, 407, 698), (407, 580, 844), (834, 686, 408), (580, 408, 697), (408, 579, 843), (833, 685, 409), (579, 409, 696), (409, 578, 842), (832, 684, 410), (578, 410, 695), (410, 577, 841), (831, 683, 411), (577, 411, 694), (411, 576, 840), (830, 682, 412), (576, 412, 693), (412, 575, 839), (829, 681, 413), (575, 413, 692), (413, 574, 838), (884, 679, 414), (46, 40, 176), (414, 573, 837), (827, 678, 415), (573, 415, 689), (415, 572, 836), (826, 677, 416), (572, 416, 688), (416, 571, 835), (825, 676, 417), (571, 417, 687), (417, 570, 834), (824, 675, 418), (570, 418, 686), (418, 569, 833), (823, 674, 419), (569, 419, 685), (419, 568, 832), (822, 673, 420), (568, 420, 684), (420, 567, 831), (821, 672, 421), (567, 421, 683), (421, 566, 830), (820, 671, 422), (566, 422, 682), (422, 565, 829), (819, 670, 423), (565, 423, 681), (423, 564, 828), (883, 668, 424), (739, 424, 679), (424, 563, 827), (817, 667, 425), (563, 425, 678), (425, 562, 826), (816, 666, 426), (562, 426, 677), (426, 561, 825), (815, 665, 427), (561, 427, 676), (427, 560, 824), (814, 664, 428), (560, 428, 675), (428, 559, 823), (813, 663, 429), (559, 429, 674), (429, 558, 822), (812, 662, 430), (558, 430, 673), (430, 557, 821), (811, 661, 431), (557, 431, 672), (431, 556, 820), (810, 660, 432), (556, 432, 671), (432, 555, 819), (809, 659, 433), (555, 433, 670), (433, 554, 818), (738, 882, 657), (738, 434, 668), (434, 553, 817), (553, 807, 656), (553, 435, 667), (435, 552, 816), (552, 806, 655), (552, 436, 666), (436, 551, 815), (551, 805, 654), (551, 437, 665), (437, 550, 814), (550, 804, 653), (550, 438, 664), (438, 549, 813), (549, 803, 652), (549, 439, 663), (439, 548, 812), (548, 802, 651), (548, 440, 662), (440, 547, 811), (547, 801, 650), (547, 441, 661), (441, 546, 810), (546, 800, 649), (546, 442, 660), (442, 545, 809), (545, 799, 648), (545, 443, 659), (443, 544, 808), (881, 52, 55), (882, 737, 444), (657, 444, 543), (543, 797, 645), (807, 543, 445), (656, 445, 542), (542, 796, 644), (806, 542, 446), (655, 446, 541), (541, 795, 643), (805, 541, 447), (654, 447, 540), (540, 794, 642), (804, 540, 448), (653, 448, 539), (539, 793, 641), (803, 539, 449), (652, 449, 538), (538, 792, 640), (802, 538, 450), (651, 450, 537), (537, 791, 639), (801, 537, 451), (650, 451, 536), (536, 790, 638), (800, 536, 452), (649, 452, 535), (535, 789, 637), (799, 535, 453), (648, 453, 534), (736, 53, 184), (881, 880, 733), (646, 454, 533), (533, 787, 634), (797, 533, 455), (645, 455, 532), (532, 786, 633), (796, 532, 456), (644, 456, 531), (531, 785, 632), (795, 531, 457), (643, 457, 530), (530, 784, 631), (794, 530, 458), (642, 458, 529), (529, 783, 630), (793, 529, 459), (641, 459, 528), (528, 782, 629), (792, 528, 460), (640, 460, 527), (527, 781, 628), (791, 527, 461), (639, 461, 526), (526, 780, 627), (790, 526, 462), (638, 462, 525), (525, 779, 626), (789, 525, 463), (637, 463, 524), (735, 879, 624), (880, 735, 464), (635, 464, 523), (523, 777, 623), (787, 523, 465), (634, 465, 522), (522, 776, 622), (786, 522, 466), (633, 466, 521), (521, 775, 621), (785, 521, 467), (632, 467, 520), (520, 774, 620), (784, 520, 468), (631, 468, 519), (519, 773, 619), (783, 519, 469), (630, 469, 518), (518, 772, 618), (782, 518, 470), (629, 470, 517), (517, 771, 617), (781, 517, 471), (628, 471, 516), (516, 770, 616), (780, 516, 472), (627, 472, 515), (515, 769, 615), (779, 515, 473), (626, 473, 514), (734, 878, 613), (879, 734, 474), (624, 474, 513), (513, 767, 612), (777, 513, 475), (623, 475, 512), (512, 766, 611), (776, 512, 476), (622, 476, 511), (511, 765, 610), (775, 511, 477), (621, 477, 510), (510, 764, 609), (774, 510, 478), (620, 478, 509), (509, 763, 608), (773, 509, 479), (619, 479, 508), (508, 762, 607), (772, 508, 480), (618, 480, 507), (507, 761, 606), (771, 507, 481), (617, 481, 506), (506, 760, 605), (770, 506, 482), (616, 482, 505), (505, 759, 604), (769, 505, 483), (615, 483, 504), (756, 898, 754), (878, 756, 484), (613, 484, 503), (503, 858, 714), (767, 503, 485), (612, 485, 502), (352, 344, 859), (766, 502, 486), (611, 486, 501), (501, 860, 716), (765, 501, 487), (610, 487, 500), (859, 351, 352), (764, 500, 488), (609, 488, 499), (499, 862, 718), (763, 499, 489), (608, 489, 498), (498, 863, 719), (762, 498, 490), (607, 490, 497), (900, 233, 246), (761, 497, 491), (606, 491, 496), (720, 336, 332), (760, 496, 492), (605, 492, 495), (702, 186, 375), (759, 495, 493), (604, 493, 494), (493, 722, 867), (899, 232, 244), (904, 214, 720), (490, 719, 864), (489, 718, 863), (304, 235, 300), (487, 716, 861), (372, 357, 366), (361, 714, 368), (484, 754, 858), (483, 604, 758), (482, 605, 759), (481, 606, 760), (480, 607, 761), (479, 608, 762), (478, 609, 763), (477, 610, 764), (476, 611, 765), (475, 612, 766), (474, 613, 767), (473, 615, 768), (472, 616, 769), (471, 617, 770), (470, 618, 771), (469, 619, 772), (468, 620, 773), (467, 621, 774), (466, 622, 775), (465, 623, 776), (464, 624, 777), (463, 626, 778), (462, 627, 779), (461, 628, 780), (460, 629, 781), (459, 630, 782), (458, 631, 783), (457, 632, 784), (456, 633, 785), (455, 634, 786), (454, 635, 787), (453, 637, 788), (452, 638, 789), (451, 639, 790), (450, 640, 791), (449, 641, 792), (448, 642, 793), (447, 643, 794), (446, 644, 795), (445, 645, 796), (444, 646, 797), (443, 648, 798), (442, 649, 799), (441, 650, 800), (440, 651, 801), (439, 652, 802), (438, 653, 803), (437, 654, 804), (436, 655, 805), (435, 656, 806), (434, 657, 807), (659, 808, 554), (660, 809, 555), (661, 810, 556), (662, 811, 557), (663, 812, 558), (664, 813, 559), (665, 814, 560), (666, 815, 561), (667, 816, 562), (668, 817, 563), (670, 818, 564), (671, 819, 565), (672, 820, 566), (673, 821, 567), (674, 822, 568), (675, 823, 569), (676, 824, 570), (677, 825, 571), (678, 826, 572), (679, 827, 573), (681, 828, 574), (682, 829, 575), (683, 830, 576), (684, 831, 577), (685, 832, 578), (686, 833, 579), (687, 834, 580), (688, 835, 581), (689, 836, 582), (690, 837, 583), (692, 838, 584), (693, 839, 585), (694, 840, 586), (695, 841, 587), (696, 842, 588), (697, 843, 589), (698, 844, 590), (699, 845, 591), (700, 846, 592), (701, 847, 593), (703, 848, 594), (704, 849, 595), (705, 850, 596), (706, 851, 597), (707, 852, 598), (708, 853, 599), (709, 854, 600), (710, 855, 601), (711, 856, 602), (712, 857, 603), (383, 614, 868), (382, 625, 869), (381, 636, 870), (380, 647, 871), (379, 658, 872), (669, 873, 729), (730, 187, 191), (67, 137, 691), (52, 239, 136), (92, 64, 900), (903, 230, 252), (142, 877, 875), (874, 240, 271), (891, 286, 288), (306, 184, 175), (278, 73, 74), (905, 299, 320), (179, 54, 877), (171, 105, 220), (899, 225, 232), (885, 44, 47), (228, 249, 276), (301, 36, 257), (235, 50, 57), (272, 162, 163), (874, 253, 270), (45, 690, 885), (903, 250, 260), (120, 66, 91), (756, 878, 734), (901, 313, 322), (755, 244, 252), (902, 369, 754), (718, 345, 347), (860, 365, 366), (354, 340, 350), (902, 326, 343), (228, 226, 241), (368, 359, 371), (357, 353, 355), (352, 351, 356), (717, 339, 340), (322, 904, 332), (864, 321, 346), (721, 335, 334), (867, 324, 723), (361, 485, 714), (371, 365, 368), (714, 362, 364), (350, 327, 333), (367, 502, 361), (754, 898, 902), (899, 217, 242), (902, 336, 326), (744, 255, 282), (28, 20, 23), (728, 94, 118), (298, 142, 180), (208, 174, 185), (877, 142, 179), (170, 220, 731), (753, 16, 24), (281, 42, 43), (727, 95, 124), (292, 194, 198), (265, 161, 164), (901, 234, 245), (18, 31, 35), (874, 219, 236), (178, 874, 271), (310, 12, 14), (887, 251, 254), (123, 71, 86), (278, 243, 262), (126, 91, 107), (902, 320, 332), (260, 201, 290), (757, 246, 255), (294, 112, 176), (874, 236, 256), (749, 893, 748), (745, 222, 238), (77, 734, 879), (741, 41, 43), (892, 747, 891), (285, 47, 48), (879, 184, 77), (752, 1, 16), (756, 309, 312), (742, 254, 277), (22, 896, 602), (891, 746, 890), (744, 221, 255), (727, 61, 118), (743, 245, 251), (898, 312, 320), (29, 2, 11), (233, 191, 214), (373, 723, 899), (902, 332, 336), (494, 723, 373), (758, 373, 614), (614, 755, 868), (848, 374, 594), (594, 757, 888), (374, 900, 757), (838, 375, 584), (584, 713, 848), (880, 881, 55), (828, 376, 574), (574, 702, 838), (376, 876, 702), (818, 377, 564), (564, 691, 828), (63, 171, 208), (808, 378, 554), (554, 680, 818), (378, 874, 680), (544, 658, 379), (544, 669, 808), (379, 873, 669), (534, 647, 380), (798, 380, 658), (658, 727, 872), (524, 636, 381), (788, 381, 647), (647, 726, 871), (514, 625, 382), (778, 382, 636), (636, 725, 870), (504, 614, 383), (768, 383, 625), (625, 724, 869), (887, 384, 743), (743, 753, 901), (384, 897, 753), (857, 385, 603), (603, 752, 897), (385, 896, 752), (856, 386, 602), (751, 305, 307), (283, 25, 31), (855, 387, 601), (752, 3, 897), (387, 894, 750), (854, 388, 600), (600, 749, 894), (388, 893, 749), (853, 389, 599), (599, 748, 893), (389, 892, 748), (852, 390, 598), (598, 747, 892), (390, 891, 747), (851, 391, 597), (597, 746, 891), (391, 890, 746), (850, 392, 596), (596, 745, 890), (392, 889, 745), (849, 393, 595), (595, 744, 889), (393, 888, 744), (886, 394, 742), (742, 712, 887), (394, 857, 712), (847, 395, 593), (593, 711, 857), (395, 856, 711), (846, 396, 592), (592, 710, 856), (396, 855, 710), (845, 397, 591), (591, 709, 855), (397, 854, 709), (844, 398, 590), (590, 708, 854), (398, 853, 708), (843, 399, 589), (589, 707, 853), (399, 852, 707), (842, 400, 588), (588, 706, 852), (400, 851, 706), (841, 401, 587), (587, 705, 851), (401, 850, 705), (840, 402, 586), (586, 704, 850), (402, 849, 704), (839, 403, 585), (585, 703, 849), (403, 848, 703), (885, 404, 741), (741, 701, 886), (404, 847, 701), (837, 405, 583), (583, 700, 847), (405, 846, 700), (836, 406, 582), (582, 699, 846), (406, 845, 699), (835, 407, 581), (581, 698, 845), (407, 844, 698), (834, 408, 580), (580, 697, 844), (408, 843, 697), (833, 409, 579), (579, 696, 843), (409, 842, 696), (832, 410, 578), (578, 695, 842), (410, 841, 695), (831, 411, 577), (577, 694, 841), (411, 840, 694), (830, 412, 576), (576, 693, 840), (412, 839, 693), (829, 413, 575), (575, 692, 839), (413, 838, 692), (45, 37, 46), (45, 885, 49), (414, 837, 690), (827, 415, 573), (573, 689, 837), (415, 836, 689), (826, 416, 572), (572, 688, 836), (416, 835, 688), (825, 417, 571), (571, 687, 835), (417, 834, 687), (824, 418, 570), (570, 686, 834), (418, 833, 686), (823, 419, 569), (569, 685, 833), (419, 832, 685), (822, 420, 568), (568, 684, 832), (420, 831, 684), (821, 421, 567), (567, 683, 831), (421, 830, 683), (820, 422, 566), (566, 682, 830), (422, 829, 682), (819, 423, 565), (565, 681, 829), (423, 828, 681), (883, 424, 739), (739, 679, 884), (424, 827, 679), (817, 425, 563), (563, 678, 827), (425, 826, 678), (816, 426, 562), (562, 677, 826), (426, 825, 677), (815, 427, 561), (561, 676, 825), (427, 824, 676), (814, 428, 560), (560, 675, 824), (428, 823, 675), (813, 429, 559), (559, 674, 823), (429, 822, 674), (812, 430, 558), (558, 673, 822), (430, 821, 673), (811, 431, 557), (557, 672, 821), (431, 820, 672), (810, 432, 556), (556, 671, 820), (432, 819, 671), (809, 433, 555), (555, 670, 819), (433, 818, 670), (738, 657, 434), (738, 668, 883), (434, 817, 668), (553, 656, 435), (553, 667, 817), (435, 816, 667), (552, 655, 436), (552, 666, 816), (436, 815, 666), (551, 654, 437), (551, 665, 815), (437, 814, 665), (550, 653, 438), (550, 664, 814), (438, 813, 664), (549, 652, 439), (549, 663, 813), (439, 812, 663), (548, 651, 440), (548, 662, 812), (440, 811, 662), (547, 650, 441), (547, 661, 811), (441, 810, 661), (546, 649, 442), (546, 660, 810), (442, 809, 660), (545, 648, 443), (545, 659, 809), (443, 808, 659), (737, 646, 444), (882, 444, 657), (657, 543, 807), (543, 645, 445), (807, 445, 656), (656, 542, 806), (542, 644, 446), (806, 446, 655), (655, 541, 805), (541, 643, 447), (805, 447, 654), (654, 540, 804), (540, 642, 448), (804, 448, 653), (653, 539, 803), (539, 641, 449), (803, 449, 652), (652, 538, 802), (538, 640, 450), (802, 450, 651), (651, 537, 801), (537, 639, 451), (801, 451, 650), (650, 536, 800), (536, 638, 452), (800, 452, 649), (649, 535, 799), (535, 637, 453), (799, 453, 648), (648, 534, 798), (879, 51, 736), (52, 737, 239), (646, 533, 797), (533, 634, 455), (797, 455, 645), (645, 532, 796), (532, 633, 456), (796, 456, 644), (644, 531, 795), (531, 632, 457), (795, 457, 643), (643, 530, 794), (530, 631, 458), (794, 458, 642), (642, 529, 793), (529, 630, 459), (793, 459, 641), (641, 528, 792), (528, 629, 460), (792, 460, 640), (640, 527, 791), (527, 628, 461), (791, 461, 639), (639, 526, 790), (526, 627, 462), (790, 462, 638), (638, 525, 789), (525, 626, 463), (789, 463, 637), (637, 524, 788), (735, 624, 464), (880, 464, 635), (635, 523, 787), (523, 623, 465), (787, 465, 634), (634, 522, 786), (522, 622, 466), (786, 466, 633), (633, 521, 785), (521, 621, 467), (785, 467, 632), (632, 520, 784), (520, 620, 468), (784, 468, 631), (631, 519, 783), (519, 619, 469), (783, 469, 630), (630, 518, 782), (518, 618, 470), (782, 470, 629), (629, 517, 781), (517, 617, 471), (781, 471, 628), (628, 516, 780), (516, 616, 472), (780, 472, 627), (627, 515, 779), (515, 615, 473), (779, 473, 626), (626, 514, 778), (734, 613, 474), (879, 474, 624), (624, 513, 777), (513, 612, 475), (777, 475, 623), (623, 512, 776), (512, 611, 476), (776, 476, 622), (622, 511, 775), (511, 610, 477), (775, 477, 621), (621, 510, 774), (510, 609, 478), (774, 478, 620), (620, 509, 773), (509, 608, 479), (773, 479, 619), (619, 508, 772), (508, 607, 480), (772, 480, 618), (618, 507, 771), (507, 606, 481), (771, 481, 617), (617, 506, 770), (506, 605, 482), (770, 482, 616), (616, 505, 769), (505, 604, 483), (769, 483, 615), (615, 504, 768), (756, 754, 484), (878, 484, 613), (613, 503, 767), (503, 714, 485), (767, 485, 612), (612, 502, 766), (715, 902, 360), (766, 486, 611), (611, 501, 765), (501, 716, 487), (765, 487, 610), (610, 500, 764), (352, 488, 500), (764, 488, 609), (609, 499, 763), (499, 718, 489), (763, 489, 608), (608, 498, 762), (498, 719, 490), (762, 490, 607), (607, 497, 761), (720, 295, 336), (761, 491, 606), (606, 496, 760), (343, 215, 342), (760, 492, 605), (605, 495, 759), (495, 722, 493), (759, 493, 604), (604, 494, 758), (493, 867, 494), (273, 160, 162), (327, 315, 317), (490, 864, 497), (489, 863, 498), (488, 862, 499), (487, 861, 500), (486, 860, 501), (367, 860, 486), (484, 858, 503), (483, 758, 504), (482, 759, 505), (481, 760, 506), (480, 761, 507), (479, 762, 508), (478, 763, 509), (477, 764, 510), (476, 765, 511), (475, 766, 512), (474, 767, 513), (473, 768, 514), (472, 769, 515), (471, 770, 516), (470, 771, 517), (469, 772, 518), (468, 773, 519), (467, 774, 520), (466, 775, 521), (465, 776, 522), (464, 777, 523), (463, 778, 524), (462, 779, 525), (461, 780, 526), (460, 781, 527), (459, 782, 528), (458, 783, 529), (457, 784, 530), (456, 785, 531), (455, 786, 532), (454, 787, 533), (453, 788, 534), (452, 789, 535), (451, 790, 536), (450, 791, 537), (449, 792, 538), (448, 793, 539), (447, 794, 540), (446, 795, 541), (445, 796, 542), (444, 797, 543), (443, 798, 544), (442, 799, 545), (441, 800, 546), (440, 801, 547), (439, 802, 548), (438, 803, 549), (437, 804, 550), (436, 805, 551), (435, 806, 552), (434, 807, 553), (659, 554, 433), (660, 555, 432), (661, 556, 431), (662, 557, 430), (663, 558, 429), (664, 559, 428), (665, 560, 427), (666, 561, 426), (667, 562, 425), (668, 563, 424), (670, 564, 423), (671, 565, 422), (672, 566, 421), (673, 567, 420), (674, 568, 419), (675, 569, 418), (676, 570, 417), (677, 571, 416), (678, 572, 415), (679, 573, 414), (681, 574, 413), (682, 575, 412), (683, 576, 411), (684, 577, 410), (685, 578, 409), (686, 579, 408), (687, 580, 407), (688, 581, 406), (689, 582, 405), (690, 583, 404), (692, 584, 403), (693, 585, 402), (694, 586, 401), (695, 587, 400), (696, 588, 399), (697, 589, 398), (698, 590, 397), (699, 591, 396), (700, 592, 395), (701, 593, 394), (703, 594, 393), (704, 595, 392), (705, 596, 391), (706, 597, 390), (707, 598, 389), (708, 599, 388), (709, 600, 387), (710, 601, 386), (711, 602, 385), (712, 603, 384), (383, 868, 724), (382, 869, 725), (381, 870, 726), (380, 871, 727), (379, 872, 728), (669, 729, 378), (329, 187, 730), (731, 169, 170), (732, 882, 738), (153, 144, 154), (892, 288, 291), (202, 336, 290), (208, 140, 111), (77, 306, 309), (373, 899, 755), (904, 720, 332)])
me_cube.materials.append(mat_material)
me_cube.use_remesh_preserve_volume = False
me_cube.use_remesh_preserve_attributes = False
me_cube.use_mirror_vertex_groups = False
me_cube.update()

# ---- objects
ob_cube = bpy.data.objects.new('Cube', me_cube)
ob_lamp = bpy.data.objects.new('Lamp', light_lamp)
ob_camera = bpy.data.objects.new('Camera', cam_camera)

# ---- transforms, parenting, visibility, modifiers, constraints
ob_cube.location = (0.0, 0.0, 1.0)
ob_cube.lock_rotations_4d = False
ob_cube.empty_display_type = 'ARROWS'
ob_cube.lineart.crease_threshold = 0.0
ob_lamp.location = (4.076, 1.005, 5.904)
ob_lamp.rotation_euler = (0.6503, 0.05522, 1.866)
ob_lamp.lock_rotations_4d = False
ob_lamp.empty_display_type = 'ARROWS'
ob_lamp.color = (0.0, 0.0, 0.0, 0.0)
ob_lamp.lineart.crease_threshold = 0.0
ob_camera.location = (7.481, -6.508, 5.344)
ob_camera.rotation_euler = (1.109, 0.0, 0.8149)
ob_camera.lock_rotations_4d = False
ob_camera.empty_display_type = 'ARROWS'
ob_camera.color = (0.0, 0.0, 0.0, 0.0)
ob_camera.display_type = 'WIRE'
ob_camera.lineart.crease_threshold = 0.0

# ---- collection membership
col_collection_1.objects.link(ob_cube)
col_collection_1.objects.link(ob_lamp)
col_collection_1.objects.link(ob_camera)

# ---- scene / render settings (as saved in the file)
scene.camera = ob_camera
scene.frame_start = 1; scene.frame_end = 250; scene.frame_set(1)
scene.render.engine = 'BLENDER_EEVEE_NEXT'
scene.render.resolution_percentage = 50
scene.render.dither_intensity = 0.0
scene.cycles.use_denoising = False
scene.cycles.samples = 128
scene.cycles.sampling_pattern = 'TABULATED_SOBOL'
scene.cycles.use_adaptive_sampling = False
scene.cycles.use_light_tree = False
scene.cycles.blur_glossy = 0.0
scene.cycles.sample_clamp_indirect = 0.0
scene.view_settings.view_transform = 'Standard'
bpy.context.view_layer.update()
